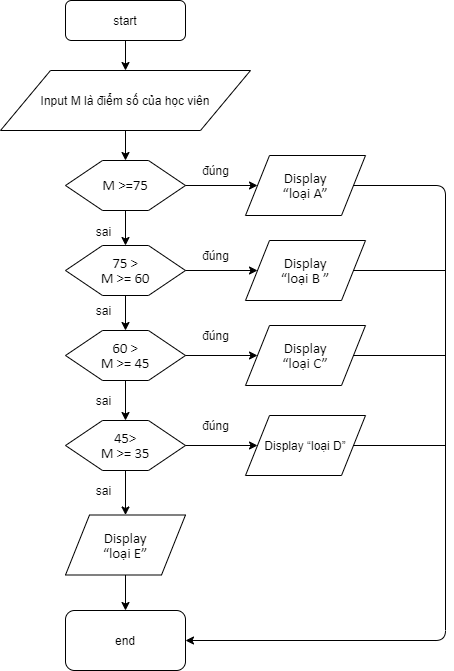

The diagram above was exported from draw.io. Its source (the exported page's mxGraphModel, read from the mxfile embedded in the PNG):
<mxGraphModel dx="700" dy="784" grid="1" gridSize="10" guides="1" tooltips="1" connect="1" arrows="1" fold="1" page="1" pageScale="1" pageWidth="827" pageHeight="1169" math="0" shadow="0">
  <root>
    <mxCell id="_FMQ2A2BOhezDkU3FaQO-0" />
    <mxCell id="_FMQ2A2BOhezDkU3FaQO-1" parent="_FMQ2A2BOhezDkU3FaQO-0" />
    <mxCell id="KzK6BHTjRw5b1vVMGjzs-0" value="start" style="rounded=1;whiteSpace=wrap;html=1;" parent="_FMQ2A2BOhezDkU3FaQO-1" vertex="1">
      <mxGeometry x="300" y="40" width="120" height="40" as="geometry" />
    </mxCell>
    <mxCell id="KzK6BHTjRw5b1vVMGjzs-2" value="&lt;p class=&quot;MsoNormal&quot;&gt;Input M là điểm số của học viên&lt;/p&gt;" style="shape=parallelogram;perimeter=parallelogramPerimeter;whiteSpace=wrap;html=1;" parent="_FMQ2A2BOhezDkU3FaQO-1" vertex="1">
      <mxGeometry x="235" y="110" width="250" height="60" as="geometry" />
    </mxCell>
    <mxCell id="KzK6BHTjRw5b1vVMGjzs-5" value="" style="endArrow=classic;html=1;exitX=0.5;exitY=1;exitDx=0;exitDy=0;" parent="_FMQ2A2BOhezDkU3FaQO-1" source="KzK6BHTjRw5b1vVMGjzs-0" edge="1">
      <mxGeometry width="50" height="50" relative="1" as="geometry">
        <mxPoint x="330" y="400" as="sourcePoint" />
        <mxPoint x="360" y="110" as="targetPoint" />
      </mxGeometry>
    </mxCell>
    <mxCell id="KzK6BHTjRw5b1vVMGjzs-6" value="" style="endArrow=classic;html=1;exitX=0.5;exitY=1;exitDx=0;exitDy=0;entryX=0.5;entryY=0;entryDx=0;entryDy=0;" parent="_FMQ2A2BOhezDkU3FaQO-1" source="KzK6BHTjRw5b1vVMGjzs-2" edge="1">
      <mxGeometry width="50" height="50" relative="1" as="geometry">
        <mxPoint x="330" y="400" as="sourcePoint" />
        <mxPoint x="360" y="200" as="targetPoint" />
      </mxGeometry>
    </mxCell>
    <mxCell id="aOjjXo9iowxaoob-F3j8-0" value="&lt;span style=&quot;font-size: 11.0pt ; line-height: 107% ; font-family: &amp;#34;calibri&amp;#34; , &amp;#34;sans-serif&amp;#34;&quot;&gt;M &amp;gt;=75&lt;/span&gt;" style="shape=hexagon;perimeter=hexagonPerimeter2;whiteSpace=wrap;html=1;size=0.30833333333333335;" vertex="1" parent="_FMQ2A2BOhezDkU3FaQO-1">
      <mxGeometry x="300" y="200" width="120" height="50" as="geometry" />
    </mxCell>
    <mxCell id="aOjjXo9iowxaoob-F3j8-1" value="&lt;span style=&quot;font-size: 11.0pt ; line-height: 107% ; font-family: &amp;#34;calibri&amp;#34; , &amp;#34;sans-serif&amp;#34;&quot;&gt;75 &amp;gt;&lt;br/&gt;M &amp;gt;= 60&lt;/span&gt;" style="shape=hexagon;perimeter=hexagonPerimeter2;whiteSpace=wrap;html=1;size=0.30833333333333335;" vertex="1" parent="_FMQ2A2BOhezDkU3FaQO-1">
      <mxGeometry x="300" y="285" width="120" height="50" as="geometry" />
    </mxCell>
    <mxCell id="aOjjXo9iowxaoob-F3j8-2" value="&lt;span style=&quot;font-size: 11.0pt ; line-height: 107% ; font-family: &amp;#34;calibri&amp;#34; , &amp;#34;sans-serif&amp;#34;&quot;&gt;60 &amp;gt;&lt;br/&gt;M &amp;gt;= 45&lt;/span&gt;" style="shape=hexagon;perimeter=hexagonPerimeter2;whiteSpace=wrap;html=1;size=0.30833333333333335;" vertex="1" parent="_FMQ2A2BOhezDkU3FaQO-1">
      <mxGeometry x="300" y="370" width="120" height="50" as="geometry" />
    </mxCell>
    <mxCell id="aOjjXo9iowxaoob-F3j8-3" value="&lt;span style=&quot;font-size: 11.0pt ; line-height: 107% ; font-family: &amp;#34;calibri&amp;#34; , &amp;#34;sans-serif&amp;#34;&quot;&gt;45&amp;gt;&lt;br/&gt;M &amp;gt;= 35&lt;/span&gt;" style="shape=hexagon;perimeter=hexagonPerimeter2;whiteSpace=wrap;html=1;size=0.30833333333333335;" vertex="1" parent="_FMQ2A2BOhezDkU3FaQO-1">
      <mxGeometry x="300" y="460" width="120" height="50" as="geometry" />
    </mxCell>
    <mxCell id="aOjjXo9iowxaoob-F3j8-4" value="&lt;span style=&quot;font-size: 11.0pt ; line-height: 107% ; font-family: &amp;#34;calibri&amp;#34; , &amp;#34;sans-serif&amp;#34;&quot;&gt;Display&lt;br/&gt;“loại A”&lt;/span&gt;" style="shape=parallelogram;perimeter=parallelogramPerimeter;whiteSpace=wrap;html=1;" vertex="1" parent="_FMQ2A2BOhezDkU3FaQO-1">
      <mxGeometry x="480" y="195" width="120" height="60" as="geometry" />
    </mxCell>
    <mxCell id="aOjjXo9iowxaoob-F3j8-5" value="&lt;span style=&quot;font-size: 11.0pt ; line-height: 107% ; font-family: &amp;#34;calibri&amp;#34; , &amp;#34;sans-serif&amp;#34;&quot;&gt;Display&lt;br/&gt;“loại B ”&lt;/span&gt;" style="shape=parallelogram;perimeter=parallelogramPerimeter;whiteSpace=wrap;html=1;" vertex="1" parent="_FMQ2A2BOhezDkU3FaQO-1">
      <mxGeometry x="480" y="280" width="120" height="60" as="geometry" />
    </mxCell>
    <mxCell id="aOjjXo9iowxaoob-F3j8-6" value="&lt;p class=&quot;MsoNormal&quot;&gt;Display “loại D”&lt;/p&gt;" style="shape=parallelogram;perimeter=parallelogramPerimeter;whiteSpace=wrap;html=1;" vertex="1" parent="_FMQ2A2BOhezDkU3FaQO-1">
      <mxGeometry x="480" y="455" width="120" height="60" as="geometry" />
    </mxCell>
    <mxCell id="aOjjXo9iowxaoob-F3j8-9" value="&lt;span style=&quot;font-size: 11.0pt ; line-height: 107% ; font-family: &amp;#34;calibri&amp;#34; , &amp;#34;sans-serif&amp;#34;&quot;&gt;Display&lt;br/&gt;“loại C”&lt;/span&gt;" style="shape=parallelogram;perimeter=parallelogramPerimeter;whiteSpace=wrap;html=1;" vertex="1" parent="_FMQ2A2BOhezDkU3FaQO-1">
      <mxGeometry x="480" y="365" width="120" height="60" as="geometry" />
    </mxCell>
    <mxCell id="aOjjXo9iowxaoob-F3j8-10" value="&lt;span style=&quot;font-size: 11.0pt ; line-height: 107% ; font-family: &amp;#34;calibri&amp;#34; , &amp;#34;sans-serif&amp;#34;&quot;&gt;Display&lt;br/&gt;“loại E”&lt;/span&gt;" style="shape=parallelogram;perimeter=parallelogramPerimeter;whiteSpace=wrap;html=1;" vertex="1" parent="_FMQ2A2BOhezDkU3FaQO-1">
      <mxGeometry x="300" y="554.5" width="120" height="60" as="geometry" />
    </mxCell>
    <mxCell id="aOjjXo9iowxaoob-F3j8-12" value="end" style="rounded=1;whiteSpace=wrap;html=1;" vertex="1" parent="_FMQ2A2BOhezDkU3FaQO-1">
      <mxGeometry x="300" y="650" width="120" height="60" as="geometry" />
    </mxCell>
    <mxCell id="aOjjXo9iowxaoob-F3j8-13" value="" style="endArrow=classic;html=1;exitX=0.5;exitY=1;exitDx=0;exitDy=0;entryX=0.5;entryY=0;entryDx=0;entryDy=0;" edge="1" parent="_FMQ2A2BOhezDkU3FaQO-1" source="aOjjXo9iowxaoob-F3j8-0" target="aOjjXo9iowxaoob-F3j8-1">
      <mxGeometry width="50" height="50" relative="1" as="geometry">
        <mxPoint x="330" y="430" as="sourcePoint" />
        <mxPoint x="380" y="380" as="targetPoint" />
      </mxGeometry>
    </mxCell>
    <mxCell id="aOjjXo9iowxaoob-F3j8-14" value="" style="endArrow=classic;html=1;exitX=0.5;exitY=1;exitDx=0;exitDy=0;entryX=0.5;entryY=0;entryDx=0;entryDy=0;" edge="1" parent="_FMQ2A2BOhezDkU3FaQO-1" source="aOjjXo9iowxaoob-F3j8-1" target="aOjjXo9iowxaoob-F3j8-2">
      <mxGeometry width="50" height="50" relative="1" as="geometry">
        <mxPoint x="330" y="430" as="sourcePoint" />
        <mxPoint x="380" y="380" as="targetPoint" />
      </mxGeometry>
    </mxCell>
    <mxCell id="aOjjXo9iowxaoob-F3j8-15" value="" style="endArrow=classic;html=1;exitX=0.5;exitY=1;exitDx=0;exitDy=0;entryX=0.5;entryY=0;entryDx=0;entryDy=0;" edge="1" parent="_FMQ2A2BOhezDkU3FaQO-1" source="aOjjXo9iowxaoob-F3j8-2" target="aOjjXo9iowxaoob-F3j8-3">
      <mxGeometry width="50" height="50" relative="1" as="geometry">
        <mxPoint x="330" y="430" as="sourcePoint" />
        <mxPoint x="380" y="380" as="targetPoint" />
      </mxGeometry>
    </mxCell>
    <mxCell id="aOjjXo9iowxaoob-F3j8-16" value="" style="endArrow=classic;html=1;entryX=0.5;entryY=0;entryDx=0;entryDy=0;" edge="1" parent="_FMQ2A2BOhezDkU3FaQO-1" target="aOjjXo9iowxaoob-F3j8-10">
      <mxGeometry width="50" height="50" relative="1" as="geometry">
        <mxPoint x="360" y="510" as="sourcePoint" />
        <mxPoint x="410" y="460" as="targetPoint" />
      </mxGeometry>
    </mxCell>
    <mxCell id="aOjjXo9iowxaoob-F3j8-19" value="" style="endArrow=classic;html=1;exitX=0.5;exitY=1;exitDx=0;exitDy=0;entryX=0.5;entryY=0;entryDx=0;entryDy=0;" edge="1" parent="_FMQ2A2BOhezDkU3FaQO-1" source="aOjjXo9iowxaoob-F3j8-10" target="aOjjXo9iowxaoob-F3j8-12">
      <mxGeometry width="50" height="50" relative="1" as="geometry">
        <mxPoint x="330" y="430" as="sourcePoint" />
        <mxPoint x="380" y="380" as="targetPoint" />
      </mxGeometry>
    </mxCell>
    <mxCell id="aOjjXo9iowxaoob-F3j8-20" value="" style="endArrow=classic;html=1;exitX=1;exitY=0.5;exitDx=0;exitDy=0;entryX=0;entryY=0.5;entryDx=0;entryDy=0;" edge="1" parent="_FMQ2A2BOhezDkU3FaQO-1" source="aOjjXo9iowxaoob-F3j8-0" target="aOjjXo9iowxaoob-F3j8-4">
      <mxGeometry width="50" height="50" relative="1" as="geometry">
        <mxPoint x="330" y="430" as="sourcePoint" />
        <mxPoint x="380" y="380" as="targetPoint" />
      </mxGeometry>
    </mxCell>
    <mxCell id="aOjjXo9iowxaoob-F3j8-21" value="" style="endArrow=classic;html=1;exitX=1;exitY=0.5;exitDx=0;exitDy=0;entryX=0;entryY=0.5;entryDx=0;entryDy=0;" edge="1" parent="_FMQ2A2BOhezDkU3FaQO-1" source="aOjjXo9iowxaoob-F3j8-1" target="aOjjXo9iowxaoob-F3j8-5">
      <mxGeometry width="50" height="50" relative="1" as="geometry">
        <mxPoint x="330" y="430" as="sourcePoint" />
        <mxPoint x="380" y="380" as="targetPoint" />
      </mxGeometry>
    </mxCell>
    <mxCell id="aOjjXo9iowxaoob-F3j8-22" value="" style="endArrow=classic;html=1;exitX=1;exitY=0.5;exitDx=0;exitDy=0;entryX=0;entryY=0.5;entryDx=0;entryDy=0;" edge="1" parent="_FMQ2A2BOhezDkU3FaQO-1" source="aOjjXo9iowxaoob-F3j8-2" target="aOjjXo9iowxaoob-F3j8-9">
      <mxGeometry width="50" height="50" relative="1" as="geometry">
        <mxPoint x="420" y="420" as="sourcePoint" />
        <mxPoint x="470" y="370" as="targetPoint" />
      </mxGeometry>
    </mxCell>
    <mxCell id="aOjjXo9iowxaoob-F3j8-23" value="" style="endArrow=classic;html=1;exitX=1;exitY=0.5;exitDx=0;exitDy=0;entryX=0;entryY=0.5;entryDx=0;entryDy=0;" edge="1" parent="_FMQ2A2BOhezDkU3FaQO-1" source="aOjjXo9iowxaoob-F3j8-3" target="aOjjXo9iowxaoob-F3j8-6">
      <mxGeometry width="50" height="50" relative="1" as="geometry">
        <mxPoint x="414" y="490" as="sourcePoint" />
        <mxPoint x="464" y="440" as="targetPoint" />
      </mxGeometry>
    </mxCell>
    <mxCell id="aOjjXo9iowxaoob-F3j8-24" value="" style="endArrow=classic;html=1;exitX=1;exitY=0.5;exitDx=0;exitDy=0;entryX=1;entryY=0.5;entryDx=0;entryDy=0;" edge="1" parent="_FMQ2A2BOhezDkU3FaQO-1" source="aOjjXo9iowxaoob-F3j8-4" target="aOjjXo9iowxaoob-F3j8-12">
      <mxGeometry width="50" height="50" relative="1" as="geometry">
        <mxPoint x="330" y="430" as="sourcePoint" />
        <mxPoint x="680" y="740" as="targetPoint" />
        <Array as="points">
          <mxPoint x="680" y="225" />
          <mxPoint x="680" y="680" />
        </Array>
      </mxGeometry>
    </mxCell>
    <mxCell id="aOjjXo9iowxaoob-F3j8-25" value="" style="endArrow=none;html=1;exitX=1;exitY=0.5;exitDx=0;exitDy=0;" edge="1" parent="_FMQ2A2BOhezDkU3FaQO-1" source="aOjjXo9iowxaoob-F3j8-5">
      <mxGeometry width="50" height="50" relative="1" as="geometry">
        <mxPoint x="460" y="430" as="sourcePoint" />
        <mxPoint x="680" y="310" as="targetPoint" />
      </mxGeometry>
    </mxCell>
    <mxCell id="aOjjXo9iowxaoob-F3j8-28" value="" style="endArrow=none;html=1;exitX=1;exitY=0.5;exitDx=0;exitDy=0;" edge="1" parent="_FMQ2A2BOhezDkU3FaQO-1" source="aOjjXo9iowxaoob-F3j8-9">
      <mxGeometry width="50" height="50" relative="1" as="geometry">
        <mxPoint x="460" y="430" as="sourcePoint" />
        <mxPoint x="680" y="395" as="targetPoint" />
      </mxGeometry>
    </mxCell>
    <mxCell id="aOjjXo9iowxaoob-F3j8-29" value="" style="endArrow=none;html=1;exitX=1;exitY=0.5;exitDx=0;exitDy=0;" edge="1" parent="_FMQ2A2BOhezDkU3FaQO-1" source="aOjjXo9iowxaoob-F3j8-6">
      <mxGeometry width="50" height="50" relative="1" as="geometry">
        <mxPoint x="460" y="430" as="sourcePoint" />
        <mxPoint x="680" y="485" as="targetPoint" />
      </mxGeometry>
    </mxCell>
    <mxCell id="aOjjXo9iowxaoob-F3j8-34" value="đúng" style="text;html=1;align=center;verticalAlign=middle;resizable=0;points=[];autosize=1;" vertex="1" parent="_FMQ2A2BOhezDkU3FaQO-1">
      <mxGeometry x="430" y="200" width="40" height="20" as="geometry" />
    </mxCell>
    <mxCell id="aOjjXo9iowxaoob-F3j8-35" value="đúng" style="text;html=1;align=center;verticalAlign=middle;resizable=0;points=[];autosize=1;" vertex="1" parent="_FMQ2A2BOhezDkU3FaQO-1">
      <mxGeometry x="430" y="285" width="40" height="20" as="geometry" />
    </mxCell>
    <mxCell id="aOjjXo9iowxaoob-F3j8-36" value="đúng" style="text;html=1;align=center;verticalAlign=middle;resizable=0;points=[];autosize=1;" vertex="1" parent="_FMQ2A2BOhezDkU3FaQO-1">
      <mxGeometry x="430" y="365" width="40" height="20" as="geometry" />
    </mxCell>
    <mxCell id="aOjjXo9iowxaoob-F3j8-37" value="đúng" style="text;html=1;align=center;verticalAlign=middle;resizable=0;points=[];autosize=1;" vertex="1" parent="_FMQ2A2BOhezDkU3FaQO-1">
      <mxGeometry x="430" y="455" width="40" height="20" as="geometry" />
    </mxCell>
    <mxCell id="aOjjXo9iowxaoob-F3j8-39" value="sai" style="text;html=1;align=center;verticalAlign=middle;resizable=0;points=[];autosize=1;" vertex="1" parent="_FMQ2A2BOhezDkU3FaQO-1">
      <mxGeometry x="323" y="261" width="30" height="20" as="geometry" />
    </mxCell>
    <mxCell id="aOjjXo9iowxaoob-F3j8-40" value="sai" style="text;html=1;align=center;verticalAlign=middle;resizable=0;points=[];autosize=1;" vertex="1" parent="_FMQ2A2BOhezDkU3FaQO-1">
      <mxGeometry x="323" y="340" width="30" height="20" as="geometry" />
    </mxCell>
    <mxCell id="aOjjXo9iowxaoob-F3j8-41" value="sai" style="text;html=1;align=center;verticalAlign=middle;resizable=0;points=[];autosize=1;" vertex="1" parent="_FMQ2A2BOhezDkU3FaQO-1">
      <mxGeometry x="323" y="430" width="30" height="20" as="geometry" />
    </mxCell>
    <mxCell id="aOjjXo9iowxaoob-F3j8-42" value="sai" style="text;html=1;align=center;verticalAlign=middle;resizable=0;points=[];autosize=1;" vertex="1" parent="_FMQ2A2BOhezDkU3FaQO-1">
      <mxGeometry x="323" y="520" width="30" height="20" as="geometry" />
    </mxCell>
  </root>
</mxGraphModel>